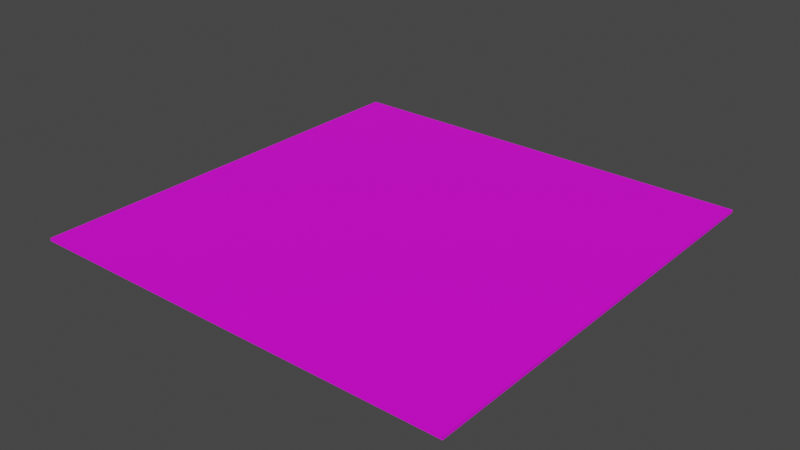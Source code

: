 # Source: RugRedDiamonds.blend  (saved by Blender 3.2.14; exported with 4.5.12 LTS)
import bpy
from mathutils import Matrix  # noqa: F401  (used for matrix-valued properties, if any)

bpy.ops.wm.read_factory_settings(use_empty=True)
scene = bpy.context.scene
scene.name = 'Scene'

# ---- collections
col_collection = bpy.data.collections.new('Collection'); scene.collection.children.link(col_collection)

# ---- images (referenced by path relative to the original .blend; pixels are not part of the script)
import os
ASSET_DIR = os.environ.get("B2B_ASSET_DIR", "")  # directory of the original .blend (textures are referenced by path, not embedded)
HERE = os.path.dirname(os.path.abspath(__file__))  # packed textures are extracted next to this script under _unpacked/

def load_image(name, relpath, width, height, colorspace="sRGB"):
    """Load a texture the original file referenced (path relative to the .blend, or extracted next to this script)."""
    p = next((c for c in (os.path.join(HERE, relpath), os.path.join(ASSET_DIR, relpath)) if relpath and os.path.exists(c)), "")
    if p:
        img = bpy.data.images.load(p, check_existing=True)
        img.name = name
    else:  # same state as the original file: an image datablock whose file is absent (Cycles renders it pink)
        img = bpy.data.images.new(name, width, height)
        img.source = "FILE"
        img.filepath = "//" + (relpath or name)
    img.colorspace_settings.name = colorspace
    return img
img_reddiamonds_png = load_image('RedDiamonds.png', 'RedDiamonds.png', 1024, 1024, 'sRGB')

# ---- materials (node trees are filled in below, after node groups)
mat_material_007 = bpy.data.materials.new('Material.007')
mat_material_007.use_transparent_shadow = False

# ---- material node trees
mat_material_007.use_nodes = True; mat_material_007.node_tree.nodes.clear()
_N = mat_material_007.node_tree.nodes; _L = mat_material_007.node_tree.links
n0 = _N.new('ShaderNodeBsdfPrincipled'); n0.name = 'Principled BSDF'; n0.location = (146, 257)
n0.distribution = 'GGX'
n0.subsurface_method = 'RANDOM_WALK_SKIN'
n0.inputs[3].default_value = 1.45
n0.inputs[27].default_value = (0.0, 0.0, 0.0, 1.0)
n0.inputs[28].default_value = 1.0
n1 = _N.new('ShaderNodeOutputMaterial'); n1.name = 'Material Output'; n1.location = (405, 227)
n1.width = 191
n2 = _N.new('ShaderNodeMapping'); n2.name = 'Mapping'; n2.location = (-296, 211)
n2.inputs[3].default_value = (3.0, 3.0, 1.0)
n3 = _N.new('ShaderNodeTexCoord'); n3.name = 'Texture Coordinate'; n3.location = (-471, 206)
n4 = _N.new('ShaderNodeTexImage'); n4.name = 'Image Texture'; n4.location = (-124, 167)
n4.label = 'BASE COLOR'
n4.width = 250
n4.image = img_reddiamonds_png
_L.new(n0.outputs[0], n1.inputs[0])
_L.new(n4.outputs[0], n0.inputs[0])
_L.new(n3.outputs[2], n2.inputs[0])
_L.new(n2.outputs[0], n4.inputs[0])
n1.is_active_output = True

# ---- world
world_world = bpy.data.worlds.new('World'); scene.world = world_world
world_world.use_nodes = True; world_world.node_tree.nodes.clear()
_N = world_world.node_tree.nodes; _L = world_world.node_tree.links
n0 = _N.new('ShaderNodeOutputWorld'); n0.name = 'World Output'; n0.location = (300, 300)
n1 = _N.new('ShaderNodeBackground'); n1.name = 'Background'; n1.location = (10, 300)
n1.inputs[0].default_value = (0.05088, 0.05088, 0.05088, 1.0)
_L.new(n1.outputs[0], n0.inputs[0])
n0.is_active_output = True
world_world.color = (0.05088, 0.05088, 0.05088)
world_world.use_sun_shadow = False
world_world.sun_shadow_jitter_overblur = 0.0

# ---- meshes
me_cube_001 = bpy.data.meshes.new('Cube.001')
me_cube_001.from_pydata([(-10.0, -10.0, -0.1398), (-10.0, -10.0, -0.1398), (-10.0, -10.0, -0.1398), (-10.0, -10.0, -0.009195), (-10.0, -10.0, -0.009195), (-10.0, -10.0, -0.009195), (-10.0, 10.0, -0.1398), (-10.0, 10.0, -0.1398), (-10.0, 10.0, -0.1398), (-10.0, 10.0, -0.009195), (-10.0, 10.0, -0.009195), (-10.0, 10.0, -0.009195), (10.0, -10.0, -0.1398), (10.0, -10.0, -0.1398), (10.0, -10.0, -0.1398), (10.0, -10.0, -0.009195), (10.0, -10.0, -0.009195), (10.0, -10.0, -0.009195), (10.0, 10.0, -0.1398), (10.0, 10.0, -0.1398), (10.0, 10.0, -0.1398), (10.0, 10.0, -0.009195), (10.0, 10.0, -0.009195), (10.0, 10.0, -0.009195)], [], [(0, 3, 9), (0, 9, 6), (8, 10, 21), (8, 21, 19), (20, 23, 17), (20, 17, 14), (13, 15, 4), (13, 4, 2), (7, 18, 12), (7, 12, 1), (22, 11, 5), (22, 5, 16)])
_uv = me_cube_001.uv_layers.new(name='UVMap')
_uv.uv.foreach_set('vector', [0.375, 0.0, 0.625, 0.0, 0.625, 0.25, 0.375, 0.0, 0.625, 0.25, 0.375, 0.25, 0.375, 0.25, 0.625, 0.25, 0.625, 0.5, 0.375, 0.25, 0.625, 0.5, 0.375, 0.5, 0.375, 0.5, 0.625, 0.5, 0.625, 0.75, 0.375, 0.5, 0.625, 0.75, 0.375, 0.75, 0.375, 0.75, 0.625, 0.75, 0.625, 1.0, 0.375, 0.75, 0.625, 1.0, 0.375, 1.0, 0.125, 0.5, 0.375, 0.5, 0.375, 0.75, 0.125, 0.5, 0.375, 0.75, 0.125, 0.75, 9.998e-05, 0.0001004, 0.9999, 9.996e-05, 0.9999, 0.9999, 9.998e-05, 0.0001004, 0.9999, 0.9999, 0.0001006, 0.9999])
me_cube_001.materials.append(mat_material_007)
me_cube_001.update()
me_cube_001.normals_split_custom_set([tuple(v) for v in zip(*[iter([-1.0, 0.0, 0.0, -1.0, 0.0, 0.0, -1.0, 0.0, 0.0, -1.0, 0.0, 0.0, -1.0, 0.0, 0.0, -1.0, 0.0, 0.0, 0.0, 1.0, 0.0, 0.0, 1.0, 0.0, 0.0, 1.0, 0.0, 0.0, 1.0, 0.0, 0.0, 1.0, 0.0, 0.0, 1.0, 0.0, 1.0, 0.0, 0.0, 1.0, 0.0, 0.0, 1.0, 0.0, 0.0, 1.0, 0.0, 0.0, 1.0, 0.0, 0.0, 1.0, 0.0, 0.0, 0.0, -1.0, 0.0, 0.0, -1.0, 0.0, 0.0, -1.0, 0.0, 0.0, -1.0, 0.0, 0.0, -1.0, 0.0, 0.0, -1.0, 0.0, 0.0, 0.0, -1.0, 0.0, 0.0, -1.0, 0.0, 0.0, -1.0, 0.0, 0.0, -1.0, 0.0, 0.0, -1.0, 0.0, 0.0, -1.0, 0.0, 0.0, 1.0, 0.0, 0.0, 1.0, 0.0, 0.0, 1.0, 0.0, 0.0, 1.0, 0.0, 0.0, 1.0, 0.0, 0.0, 1.0])] * 3)])

# ---- objects
ob_cube_001 = bpy.data.objects.new('Cube.001', me_cube_001)
ob_rootnode__gltf_orientation_matrix = bpy.data.objects.new('RootNode (gltf orientation matrix)', None)
ob_rootnode__model_correction_matrix = bpy.data.objects.new('RootNode (model correction matrix)', None)
ob_3e0680ee1b404900ab69ce53a5f3eff4_fbx = bpy.data.objects.new('3e0680ee1b404900ab69ce53a5f3eff4.fbx', None)
ob_rootnode = bpy.data.objects.new('RootNode', None)
ob_icosphere = bpy.data.objects.new('Icosphere', None)
ob_icosphere_001 = bpy.data.objects.new('Icosphere.001', None)

# ---- transforms, parenting, visibility, modifiers, constraints
ob_cube_001.location = (0.0, 0.0, 0.0)
ob_cube_001.rotation_mode = 'QUATERNION'
ob_cube_001.rotation_quaternion = (1.0, 0.0, 0.0, 0.0)
ob_cube_001.scale = (0.3, 0.3, 0.3)
ob_rootnode__gltf_orientation_matrix.location = (0.0, 0.0, 0.0)
ob_rootnode__gltf_orientation_matrix.rotation_mode = 'QUATERNION'
ob_rootnode__gltf_orientation_matrix.rotation_quaternion = (0.7071, 0.7071, 0.0, 0.0)
ob_rootnode__gltf_orientation_matrix.empty_display_size = 0.001
ob_rootnode__model_correction_matrix.parent = ob_rootnode__gltf_orientation_matrix
ob_rootnode__model_correction_matrix.location = (0.0, 0.0, 0.0)
ob_rootnode__model_correction_matrix.rotation_mode = 'QUATERNION'
ob_rootnode__model_correction_matrix.rotation_quaternion = (1.0, 0.0, 0.0, 0.0)
ob_rootnode__model_correction_matrix.empty_display_size = 0.001
ob_3e0680ee1b404900ab69ce53a5f3eff4_fbx.parent = ob_rootnode__model_correction_matrix
ob_3e0680ee1b404900ab69ce53a5f3eff4_fbx.location = (0.0, 0.0, 0.0)
ob_3e0680ee1b404900ab69ce53a5f3eff4_fbx.rotation_mode = 'QUATERNION'
ob_3e0680ee1b404900ab69ce53a5f3eff4_fbx.rotation_quaternion = (0.7071, 0.7071, 0.0, 0.0)
ob_3e0680ee1b404900ab69ce53a5f3eff4_fbx.empty_display_size = 0.001
ob_rootnode.parent = ob_3e0680ee1b404900ab69ce53a5f3eff4_fbx
ob_rootnode.location = (0.0, 0.0, 0.0)
ob_rootnode.rotation_mode = 'QUATERNION'
ob_rootnode.rotation_quaternion = (1.0, 0.0, 0.0, 0.0)
ob_rootnode.empty_display_size = 0.001
ob_icosphere.parent = ob_rootnode
ob_icosphere.location = (190.4, -26.1, -332.7)
ob_icosphere.rotation_mode = 'QUATERNION'
ob_icosphere.rotation_quaternion = (0.7071, -0.7071, 0.0, 0.0)
ob_icosphere.scale = (100.0, 154.2, 100.0)
ob_icosphere.empty_display_size = 153.7
ob_icosphere_001.parent = ob_rootnode
ob_icosphere_001.location = (190.4, -26.1, -332.7)
ob_icosphere_001.rotation_mode = 'QUATERNION'
ob_icosphere_001.rotation_quaternion = (0.7071, -0.7071, 0.0, 0.0)
ob_icosphere_001.scale = (100.0, 154.2, 100.0)
ob_icosphere_001.empty_display_size = 153.7

# ---- collection membership
scene.collection.objects.link(ob_cube_001)
scene.collection.objects.link(ob_rootnode__gltf_orientation_matrix)
scene.collection.objects.link(ob_rootnode__model_correction_matrix)
scene.collection.objects.link(ob_3e0680ee1b404900ab69ce53a5f3eff4_fbx)
scene.collection.objects.link(ob_rootnode)
scene.collection.objects.link(ob_icosphere)
scene.collection.objects.link(ob_icosphere_001)

# ---- scene / render settings (as saved in the file)
scene.frame_start = 1; scene.frame_end = 250; scene.frame_set(1)
scene.render.engine = 'BLENDER_EEVEE_NEXT'
scene.cycles.sampling_pattern = 'TABULATED_SOBOL'
scene.cycles.use_light_tree = False
scene.view_settings.view_transform = 'Filmic'
bpy.context.view_layer.update()

# ---- added for rendering (the .blend has no active camera and no usable light): camera, sun
cam_auto = bpy.data.cameras.new('AutoCamera')
cam_auto.lens = 50.0
cam_auto.sensor_width = 36.0
cam_auto.clip_end = 1000.0
ob_auto_camera = bpy.data.objects.new('AutoCamera', cam_auto)
scene.collection.objects.link(ob_auto_camera)
ob_auto_camera.location = (7.85087, -9.42105, 6.25834)
ob_auto_camera.rotation_euler = (1.09748, -7.21219e-08, 0.694738)
scene.camera = ob_auto_camera
light_auto_sun = bpy.data.lights.new('AutoSun', 'SUN')
light_auto_sun.energy = 3.0
light_auto_sun.angle = 0.0523599
ob_auto_sun = bpy.data.objects.new('AutoSun', light_auto_sun)
scene.collection.objects.link(ob_auto_sun)
ob_auto_sun.rotation_euler = (0.872665, 0.174533, 0.523599)
bpy.context.view_layer.update()
